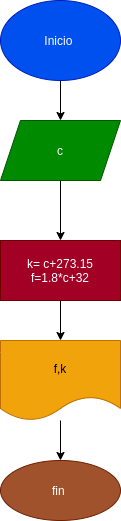

The diagram above was exported from draw.io. Its source (the exported page's mxGraphModel, read from the mxfile embedded in the PNG):
<mxGraphModel dx="564" dy="728" grid="1" gridSize="10" guides="1" tooltips="1" connect="1" arrows="1" fold="1" page="1" pageScale="1" pageWidth="827" pageHeight="1169" math="0" shadow="0">
  <root>
    <mxCell id="0" />
    <mxCell id="1" parent="0" />
    <mxCell id="4" value="" style="edgeStyle=none;html=1;" edge="1" parent="1" source="2" target="3">
      <mxGeometry relative="1" as="geometry" />
    </mxCell>
    <mxCell id="2" value="Inicio&amp;nbsp;&lt;br&gt;" style="ellipse;whiteSpace=wrap;html=1;fillColor=#0050ef;fontColor=#ffffff;strokeColor=#001DBC;" vertex="1" parent="1">
      <mxGeometry x="120" y="40" width="120" height="80" as="geometry" />
    </mxCell>
    <mxCell id="6" value="" style="edgeStyle=none;html=1;" edge="1" parent="1" source="3" target="5">
      <mxGeometry relative="1" as="geometry" />
    </mxCell>
    <mxCell id="3" value="c" style="shape=parallelogram;perimeter=parallelogramPerimeter;whiteSpace=wrap;html=1;fixedSize=1;fillColor=#008a00;fontColor=#ffffff;strokeColor=#005700;" vertex="1" parent="1">
      <mxGeometry x="120" y="160" width="120" height="60" as="geometry" />
    </mxCell>
    <mxCell id="8" value="" style="edgeStyle=none;html=1;" edge="1" parent="1" source="5" target="7">
      <mxGeometry relative="1" as="geometry" />
    </mxCell>
    <mxCell id="5" value="k= c+273.15&lt;br&gt;f=1.8*c+32&lt;br&gt;" style="whiteSpace=wrap;html=1;fillColor=#a20025;fontColor=#ffffff;strokeColor=#6F0000;" vertex="1" parent="1">
      <mxGeometry x="120" y="280" width="120" height="60" as="geometry" />
    </mxCell>
    <mxCell id="10" value="" style="edgeStyle=none;html=1;" edge="1" parent="1" source="7" target="9">
      <mxGeometry relative="1" as="geometry" />
    </mxCell>
    <mxCell id="7" value="f,k" style="shape=document;whiteSpace=wrap;html=1;boundedLbl=1;fillColor=#f0a30a;fontColor=#000000;strokeColor=#BD7000;" vertex="1" parent="1">
      <mxGeometry x="120" y="380" width="120" height="80" as="geometry" />
    </mxCell>
    <mxCell id="9" value="fin&amp;nbsp;" style="ellipse;whiteSpace=wrap;html=1;fillColor=#a0522d;fontColor=#ffffff;strokeColor=#6D1F00;" vertex="1" parent="1">
      <mxGeometry x="120" y="500" width="120" height="60" as="geometry" />
    </mxCell>
  </root>
</mxGraphModel>